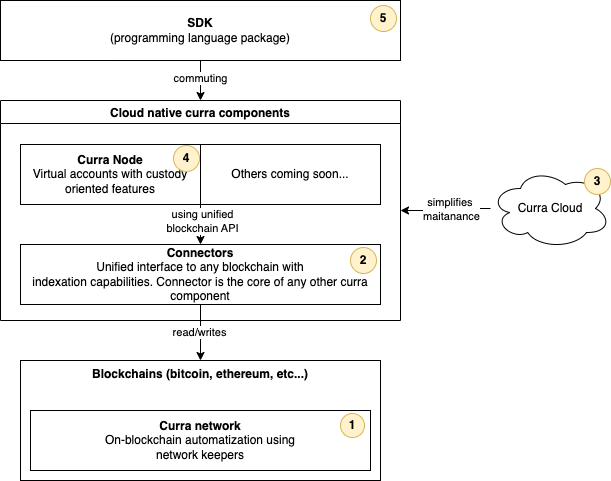

The diagram above was exported from draw.io. Its source (the exported page's mxGraphModel, read from the mxfile embedded in the PNG):
<mxGraphModel dx="1298" dy="666" grid="1" gridSize="10" guides="1" tooltips="1" connect="1" arrows="1" fold="1" page="1" pageScale="1" pageWidth="827" pageHeight="1169" math="0" shadow="0">
  <root>
    <mxCell id="0" />
    <mxCell id="1" parent="0" />
    <mxCell id="IPAvMGGAe4B8l1kwGyQe-1" value="&lt;b&gt;Blockchains (bitcoin, ethereum, etc...)&lt;/b&gt;" style="rounded=0;whiteSpace=wrap;html=1;verticalAlign=top;" parent="1" vertex="1">
      <mxGeometry x="220" y="520" width="360" height="120" as="geometry" />
    </mxCell>
    <mxCell id="IPAvMGGAe4B8l1kwGyQe-5" style="edgeStyle=orthogonalEdgeStyle;rounded=0;orthogonalLoop=1;jettySize=auto;html=1;entryX=0.5;entryY=0;entryDx=0;entryDy=0;" parent="1" source="IPAvMGGAe4B8l1kwGyQe-2" target="IPAvMGGAe4B8l1kwGyQe-1" edge="1">
      <mxGeometry relative="1" as="geometry" />
    </mxCell>
    <mxCell id="6ATuEPR4wcAGyh3xd2Eb-2" value="read/writes" style="edgeLabel;html=1;align=center;verticalAlign=middle;resizable=0;points=[];" vertex="1" connectable="0" parent="IPAvMGGAe4B8l1kwGyQe-5">
      <mxGeometry x="-0.0357" y="-2" relative="1" as="geometry">
        <mxPoint as="offset" />
      </mxGeometry>
    </mxCell>
    <mxCell id="IPAvMGGAe4B8l1kwGyQe-4" value="&lt;b&gt;Curra network&lt;/b&gt;&lt;br&gt;On-blockchain automatization using &lt;br&gt;network keepers" style="rounded=0;whiteSpace=wrap;html=1;" parent="1" vertex="1">
      <mxGeometry x="230" y="570" width="340" height="60" as="geometry" />
    </mxCell>
    <mxCell id="IPAvMGGAe4B8l1kwGyQe-6" value="Cloud native curra components" style="swimlane;" parent="1" vertex="1">
      <mxGeometry x="200" y="260" width="400" height="220" as="geometry" />
    </mxCell>
    <mxCell id="IPAvMGGAe4B8l1kwGyQe-2" value="&lt;b&gt;Connectors&lt;/b&gt;&lt;br&gt;Unified interface to any blockchain with &lt;br&gt;indexation capabilities. Connector is the core of any other curra component" style="rounded=0;whiteSpace=wrap;html=1;" parent="IPAvMGGAe4B8l1kwGyQe-6" vertex="1">
      <mxGeometry x="20" y="144" width="360" height="60" as="geometry" />
    </mxCell>
    <mxCell id="IPAvMGGAe4B8l1kwGyQe-3" value="&lt;b&gt;Curra Node&lt;/b&gt;&lt;br&gt;Virtual accounts with custody &lt;br&gt;oriented features" style="rounded=0;whiteSpace=wrap;html=1;" parent="IPAvMGGAe4B8l1kwGyQe-6" vertex="1">
      <mxGeometry x="20" y="44" width="180" height="60" as="geometry" />
    </mxCell>
    <mxCell id="IPAvMGGAe4B8l1kwGyQe-12" value="Others coming soon..." style="rounded=0;whiteSpace=wrap;html=1;" parent="IPAvMGGAe4B8l1kwGyQe-6" vertex="1">
      <mxGeometry x="200" y="44" width="180" height="60" as="geometry" />
    </mxCell>
    <mxCell id="IPAvMGGAe4B8l1kwGyQe-13" value="" style="endArrow=classic;html=1;rounded=0;exitX=1;exitY=1;exitDx=0;exitDy=0;entryX=0.5;entryY=0;entryDx=0;entryDy=0;" parent="IPAvMGGAe4B8l1kwGyQe-6" source="IPAvMGGAe4B8l1kwGyQe-3" target="IPAvMGGAe4B8l1kwGyQe-2" edge="1">
      <mxGeometry width="50" height="50" relative="1" as="geometry">
        <mxPoint x="450" y="174" as="sourcePoint" />
        <mxPoint x="500" y="124" as="targetPoint" />
      </mxGeometry>
    </mxCell>
    <mxCell id="6ATuEPR4wcAGyh3xd2Eb-1" value="using unified &lt;br&gt;blockchain API" style="edgeLabel;html=1;align=center;verticalAlign=middle;resizable=0;points=[];" vertex="1" connectable="0" parent="IPAvMGGAe4B8l1kwGyQe-13">
      <mxGeometry x="-0.2" y="1" relative="1" as="geometry">
        <mxPoint as="offset" />
      </mxGeometry>
    </mxCell>
    <mxCell id="6ATuEPR4wcAGyh3xd2Eb-5" value="&lt;b&gt;2&lt;/b&gt;" style="ellipse;whiteSpace=wrap;html=1;aspect=fixed;fillColor=#fff2cc;strokeColor=#d6b656;" vertex="1" parent="IPAvMGGAe4B8l1kwGyQe-6">
      <mxGeometry x="350" y="147" width="26" height="26" as="geometry" />
    </mxCell>
    <mxCell id="6ATuEPR4wcAGyh3xd2Eb-6" value="&lt;b&gt;4&lt;/b&gt;" style="ellipse;whiteSpace=wrap;html=1;aspect=fixed;fillColor=#fff2cc;strokeColor=#d6b656;" vertex="1" parent="IPAvMGGAe4B8l1kwGyQe-6">
      <mxGeometry x="173" y="45" width="26" height="26" as="geometry" />
    </mxCell>
    <mxCell id="IPAvMGGAe4B8l1kwGyQe-8" style="edgeStyle=orthogonalEdgeStyle;rounded=0;orthogonalLoop=1;jettySize=auto;html=1;entryX=0.5;entryY=0;entryDx=0;entryDy=0;" parent="1" source="IPAvMGGAe4B8l1kwGyQe-7" target="IPAvMGGAe4B8l1kwGyQe-6" edge="1">
      <mxGeometry relative="1" as="geometry" />
    </mxCell>
    <mxCell id="6ATuEPR4wcAGyh3xd2Eb-3" value="commuting" style="edgeLabel;html=1;align=center;verticalAlign=middle;resizable=0;points=[];" vertex="1" connectable="0" parent="IPAvMGGAe4B8l1kwGyQe-8">
      <mxGeometry x="-0.175" y="-1" relative="1" as="geometry">
        <mxPoint as="offset" />
      </mxGeometry>
    </mxCell>
    <mxCell id="IPAvMGGAe4B8l1kwGyQe-7" value="&lt;b&gt;SDK&lt;/b&gt;&lt;br&gt;(programming language package)" style="rounded=0;whiteSpace=wrap;html=1;" parent="1" vertex="1">
      <mxGeometry x="200" y="160" width="400" height="60" as="geometry" />
    </mxCell>
    <mxCell id="IPAvMGGAe4B8l1kwGyQe-10" style="edgeStyle=orthogonalEdgeStyle;rounded=0;orthogonalLoop=1;jettySize=auto;html=1;entryX=1;entryY=0.5;entryDx=0;entryDy=0;" parent="1" source="IPAvMGGAe4B8l1kwGyQe-9" target="IPAvMGGAe4B8l1kwGyQe-6" edge="1">
      <mxGeometry relative="1" as="geometry" />
    </mxCell>
    <mxCell id="IPAvMGGAe4B8l1kwGyQe-11" value="simplifies&amp;nbsp;&lt;br&gt;maitanance" style="edgeLabel;html=1;align=center;verticalAlign=middle;resizable=0;points=[];" parent="IPAvMGGAe4B8l1kwGyQe-10" vertex="1" connectable="0">
      <mxGeometry x="-0.125" relative="1" as="geometry">
        <mxPoint as="offset" />
      </mxGeometry>
    </mxCell>
    <mxCell id="IPAvMGGAe4B8l1kwGyQe-9" value="Curra Cloud" style="ellipse;shape=cloud;whiteSpace=wrap;html=1;" parent="1" vertex="1">
      <mxGeometry x="690" y="328" width="120" height="80" as="geometry" />
    </mxCell>
    <mxCell id="6ATuEPR4wcAGyh3xd2Eb-4" value="&lt;b&gt;1&lt;/b&gt;" style="ellipse;whiteSpace=wrap;html=1;aspect=fixed;fillColor=#fff2cc;strokeColor=#d6b656;" vertex="1" parent="1">
      <mxGeometry x="540" y="573" width="24" height="24" as="geometry" />
    </mxCell>
    <mxCell id="6ATuEPR4wcAGyh3xd2Eb-8" value="&lt;b&gt;3&lt;/b&gt;" style="ellipse;whiteSpace=wrap;html=1;aspect=fixed;fillColor=#fff2cc;strokeColor=#d6b656;" vertex="1" parent="1">
      <mxGeometry x="784" y="328" width="26" height="26" as="geometry" />
    </mxCell>
    <mxCell id="6ATuEPR4wcAGyh3xd2Eb-9" value="&lt;b&gt;5&lt;/b&gt;" style="ellipse;whiteSpace=wrap;html=1;aspect=fixed;fillColor=#fff2cc;strokeColor=#d6b656;" vertex="1" parent="1">
      <mxGeometry x="570" y="165" width="26" height="26" as="geometry" />
    </mxCell>
  </root>
</mxGraphModel>